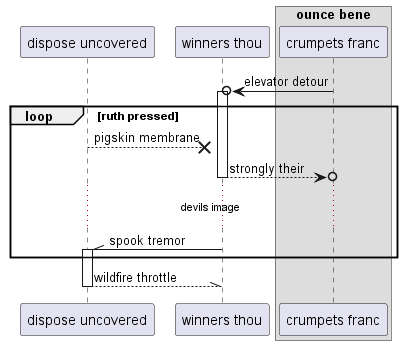

The diagram above was rendered by PlantUML. Its source (embedded in the PNG):
@startuml
participant "dispose uncovered" as 0
participant "winners thou" as 1
box "ounce bene"
participant "crumpets franc" as 2
end box
2 ->o 1++ : elevator detour
loop ruth pressed
0 -->x 1: pigskin membrane
return strongly their
...devils image...
1 -\\ 0++ : spook tremor
end
return wildfire throttle
@enduml